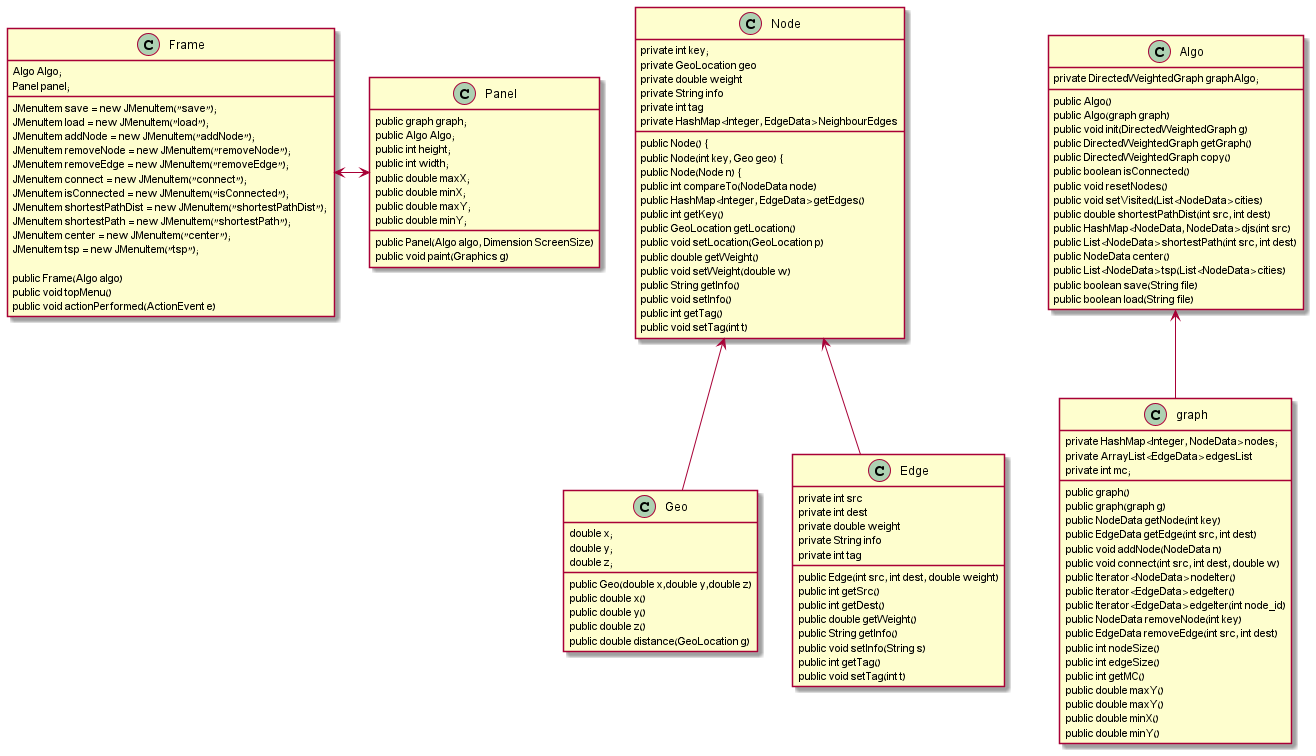

The diagram above was rendered by PlantUML. Its source (embedded in the PNG):
@startuml
'https://plantuml.com/sequence-diagram
class Node{
private int key;
private GeoLocation geo
private double weight
private String info
private int tag
private HashMap<Integer, EdgeData> NeighbourEdges

public Node() {
public Node(int key, Geo geo) {
public Node(Node n) {
public int compareTo(NodeData node)
public HashMap<Integer, EdgeData> getEdges()
public int getKey()
public GeoLocation getLocation()
public void setLocation(GeoLocation p)
public double getWeight()
public void setWeight(double w)
public String getInfo()
public void setInfo()
public int getTag()
public void setTag(int t)
}
class Geo{
double x;
double y;
double z;

public Geo(double x,double y,double z)
public double x()
public double y()
public double z()
public double distance(GeoLocation g)

}

class Edge{
private int src
private int dest
private double weight
private String info
private int tag

public Edge(int src, int dest, double weight)
public int getSrc()
public int getDest()
public double getWeight()
public String getInfo()
public void setInfo(String s)
public int getTag()
public void setTag(int t)
}

class graph{
private HashMap<Integer, NodeData> nodes;
private ArrayList<EdgeData> edgesList
private int mc;

public graph()
public graph(graph g)
public NodeData getNode(int key)
public EdgeData getEdge(int src, int dest)
public void addNode(NodeData n)
public void connect(int src, int dest, double w)
public Iterator<NodeData> nodeIter()
public Iterator<EdgeData> edgeIter()
public Iterator<EdgeData> edgeIter(int node_id)
public NodeData removeNode(int key)
public EdgeData removeEdge(int src, int dest)
public int nodeSize()
public int edgeSize()
public int getMC()
public double maxY()
public double maxY()
public double minX()
public double minY()
}
class Algo{
private DirectedWeightedGraph graphAlgo;

public Algo()
public Algo(graph graph)
public void init(DirectedWeightedGraph g)
public DirectedWeightedGraph getGraph()
public DirectedWeightedGraph copy()
public boolean isConnected()
public void resetNodes()
public void setVisited(List<NodeData> cities)
public double shortestPathDist(int src, int dest)
public HashMap<NodeData, NodeData> djs(int src)
public List<NodeData> shortestPath(int src, int dest)
public NodeData center()
public List<NodeData> tsp(List<NodeData> cities)
public boolean save(String file)
public boolean load(String file)

}


class Frame{
Algo Algo;
Panel panel;

JMenuItem save = new JMenuItem("save");
JMenuItem load = new JMenuItem("load");
JMenuItem addNode = new JMenuItem("addNode");
JMenuItem removeNode = new JMenuItem("removeNode");
JMenuItem removeEdge = new JMenuItem("removeEdge");
JMenuItem connect = new JMenuItem("connect");
JMenuItem isConnected = new JMenuItem("isConnected");
JMenuItem shortestPathDist = new JMenuItem("shortestPathDist");
JMenuItem shortestPath = new JMenuItem("shortestPath");
JMenuItem center = new JMenuItem("center");
JMenuItem tsp = new JMenuItem("tsp");

public Frame(Algo algo)
public void topMenu()
public void actionPerformed(ActionEvent e)

}
class Panel{
public graph graph;
public Algo Algo;
public int height;
public int width;
public double maxX;
public double minX;
public double maxY;
public double minY;

public Panel(Algo algo, Dimension ScreenSize)
public void paint(Graphics g)

}



Frame <-> Panel

Algo<-- graph

Node<--Edge
Node<--Geo


@enduml